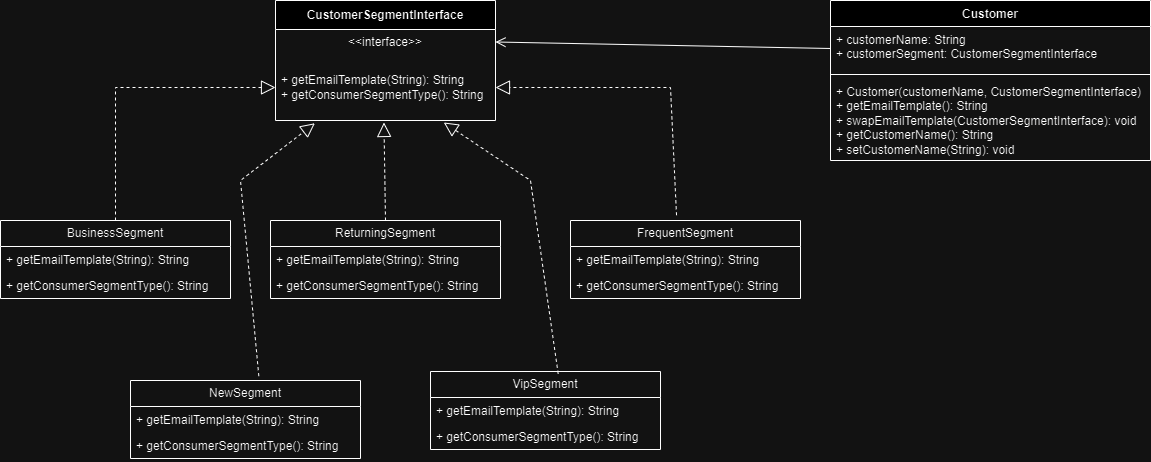

The diagram above was exported from draw.io. Its source (the exported page's mxGraphModel, read from the mxfile embedded in the PNG):
<mxGraphModel dx="1909" dy="1036" grid="1" gridSize="10" guides="1" tooltips="1" connect="1" arrows="1" fold="1" page="1" pageScale="1" pageWidth="850" pageHeight="1100" math="0" shadow="0">
  <root>
    <mxCell id="0" />
    <mxCell id="1" parent="0" />
    <mxCell id="JayA32Zpaa0PIGgnZ6O--3" value="CustomerSegmentInterface" style="swimlane;fontStyle=1;align=center;verticalAlign=middle;childLayout=stackLayout;horizontal=1;startSize=29;horizontalStack=0;resizeParent=1;resizeParentMax=0;resizeLast=0;collapsible=0;marginBottom=0;html=1;whiteSpace=wrap;" vertex="1" parent="1">
      <mxGeometry x="425" y="140" width="220" height="120" as="geometry" />
    </mxCell>
    <mxCell id="JayA32Zpaa0PIGgnZ6O--4" value="&amp;lt;&amp;lt;interface&amp;gt;&amp;gt;" style="text;html=1;strokeColor=none;fillColor=none;align=center;verticalAlign=middle;spacingLeft=4;spacingRight=4;overflow=hidden;rotatable=0;points=[[0,0.5],[1,0.5]];portConstraint=eastwest;whiteSpace=wrap;" vertex="1" parent="JayA32Zpaa0PIGgnZ6O--3">
      <mxGeometry y="29" width="220" height="25" as="geometry" />
    </mxCell>
    <mxCell id="JayA32Zpaa0PIGgnZ6O--5" value="+ getEmailTemplate(String): String&lt;div&gt;+&amp;nbsp;getConsumerSegmentType(): String&lt;/div&gt;" style="text;html=1;strokeColor=none;fillColor=none;align=left;verticalAlign=middle;spacingLeft=4;spacingRight=4;overflow=hidden;rotatable=0;points=[[0,0.5],[1,0.5]];portConstraint=eastwest;whiteSpace=wrap;" vertex="1" parent="JayA32Zpaa0PIGgnZ6O--3">
      <mxGeometry y="54" width="220" height="66" as="geometry" />
    </mxCell>
    <mxCell id="JayA32Zpaa0PIGgnZ6O--7" value="BusinessSegment" style="swimlane;fontStyle=0;childLayout=stackLayout;horizontal=1;startSize=26;fillColor=none;horizontalStack=0;resizeParent=1;resizeParentMax=0;resizeLast=0;collapsible=1;marginBottom=0;whiteSpace=wrap;html=1;" vertex="1" parent="1">
      <mxGeometry x="150" y="360" width="230" height="78" as="geometry" />
    </mxCell>
    <mxCell id="JayA32Zpaa0PIGgnZ6O--8" value="+ getEmailTemplate(String): String" style="text;strokeColor=none;fillColor=none;align=left;verticalAlign=top;spacingLeft=4;spacingRight=4;overflow=hidden;rotatable=0;points=[[0,0.5],[1,0.5]];portConstraint=eastwest;whiteSpace=wrap;html=1;" vertex="1" parent="JayA32Zpaa0PIGgnZ6O--7">
      <mxGeometry y="26" width="230" height="26" as="geometry" />
    </mxCell>
    <mxCell id="JayA32Zpaa0PIGgnZ6O--9" value="+ getConsumerSegmentType(): String" style="text;strokeColor=none;fillColor=none;align=left;verticalAlign=top;spacingLeft=4;spacingRight=4;overflow=hidden;rotatable=0;points=[[0,0.5],[1,0.5]];portConstraint=eastwest;whiteSpace=wrap;html=1;" vertex="1" parent="JayA32Zpaa0PIGgnZ6O--7">
      <mxGeometry y="52" width="230" height="26" as="geometry" />
    </mxCell>
    <mxCell id="JayA32Zpaa0PIGgnZ6O--11" value="ReturningSegment" style="swimlane;fontStyle=0;childLayout=stackLayout;horizontal=1;startSize=26;fillColor=none;horizontalStack=0;resizeParent=1;resizeParentMax=0;resizeLast=0;collapsible=1;marginBottom=0;whiteSpace=wrap;html=1;" vertex="1" parent="1">
      <mxGeometry x="420" y="360" width="230" height="78" as="geometry" />
    </mxCell>
    <mxCell id="JayA32Zpaa0PIGgnZ6O--12" value="+ getEmailTemplate(String): String" style="text;strokeColor=none;fillColor=none;align=left;verticalAlign=top;spacingLeft=4;spacingRight=4;overflow=hidden;rotatable=0;points=[[0,0.5],[1,0.5]];portConstraint=eastwest;whiteSpace=wrap;html=1;" vertex="1" parent="JayA32Zpaa0PIGgnZ6O--11">
      <mxGeometry y="26" width="230" height="26" as="geometry" />
    </mxCell>
    <mxCell id="JayA32Zpaa0PIGgnZ6O--13" value="+ getConsumerSegmentType(): String" style="text;strokeColor=none;fillColor=none;align=left;verticalAlign=top;spacingLeft=4;spacingRight=4;overflow=hidden;rotatable=0;points=[[0,0.5],[1,0.5]];portConstraint=eastwest;whiteSpace=wrap;html=1;" vertex="1" parent="JayA32Zpaa0PIGgnZ6O--11">
      <mxGeometry y="52" width="230" height="26" as="geometry" />
    </mxCell>
    <mxCell id="JayA32Zpaa0PIGgnZ6O--14" value="NewSegment" style="swimlane;fontStyle=0;childLayout=stackLayout;horizontal=1;startSize=26;fillColor=none;horizontalStack=0;resizeParent=1;resizeParentMax=0;resizeLast=0;collapsible=1;marginBottom=0;whiteSpace=wrap;html=1;" vertex="1" parent="1">
      <mxGeometry x="280" y="520" width="230" height="78" as="geometry" />
    </mxCell>
    <mxCell id="JayA32Zpaa0PIGgnZ6O--15" value="+ getEmailTemplate(String): String" style="text;strokeColor=none;fillColor=none;align=left;verticalAlign=top;spacingLeft=4;spacingRight=4;overflow=hidden;rotatable=0;points=[[0,0.5],[1,0.5]];portConstraint=eastwest;whiteSpace=wrap;html=1;" vertex="1" parent="JayA32Zpaa0PIGgnZ6O--14">
      <mxGeometry y="26" width="230" height="26" as="geometry" />
    </mxCell>
    <mxCell id="JayA32Zpaa0PIGgnZ6O--16" value="+ getConsumerSegmentType(): String" style="text;strokeColor=none;fillColor=none;align=left;verticalAlign=top;spacingLeft=4;spacingRight=4;overflow=hidden;rotatable=0;points=[[0,0.5],[1,0.5]];portConstraint=eastwest;whiteSpace=wrap;html=1;" vertex="1" parent="JayA32Zpaa0PIGgnZ6O--14">
      <mxGeometry y="52" width="230" height="26" as="geometry" />
    </mxCell>
    <mxCell id="JayA32Zpaa0PIGgnZ6O--17" value="FrequentSegment" style="swimlane;fontStyle=0;childLayout=stackLayout;horizontal=1;startSize=26;fillColor=none;horizontalStack=0;resizeParent=1;resizeParentMax=0;resizeLast=0;collapsible=1;marginBottom=0;whiteSpace=wrap;html=1;" vertex="1" parent="1">
      <mxGeometry x="720" y="360" width="230" height="78" as="geometry" />
    </mxCell>
    <mxCell id="JayA32Zpaa0PIGgnZ6O--18" value="+ getEmailTemplate(String): String" style="text;strokeColor=none;fillColor=none;align=left;verticalAlign=top;spacingLeft=4;spacingRight=4;overflow=hidden;rotatable=0;points=[[0,0.5],[1,0.5]];portConstraint=eastwest;whiteSpace=wrap;html=1;" vertex="1" parent="JayA32Zpaa0PIGgnZ6O--17">
      <mxGeometry y="26" width="230" height="26" as="geometry" />
    </mxCell>
    <mxCell id="JayA32Zpaa0PIGgnZ6O--19" value="+ getConsumerSegmentType(): String" style="text;strokeColor=none;fillColor=none;align=left;verticalAlign=top;spacingLeft=4;spacingRight=4;overflow=hidden;rotatable=0;points=[[0,0.5],[1,0.5]];portConstraint=eastwest;whiteSpace=wrap;html=1;" vertex="1" parent="JayA32Zpaa0PIGgnZ6O--17">
      <mxGeometry y="52" width="230" height="26" as="geometry" />
    </mxCell>
    <mxCell id="JayA32Zpaa0PIGgnZ6O--20" value="VipSegment" style="swimlane;fontStyle=0;childLayout=stackLayout;horizontal=1;startSize=26;fillColor=none;horizontalStack=0;resizeParent=1;resizeParentMax=0;resizeLast=0;collapsible=1;marginBottom=0;whiteSpace=wrap;html=1;" vertex="1" parent="1">
      <mxGeometry x="580" y="511" width="230" height="78" as="geometry" />
    </mxCell>
    <mxCell id="JayA32Zpaa0PIGgnZ6O--21" value="+ getEmailTemplate(String): String" style="text;strokeColor=none;fillColor=none;align=left;verticalAlign=top;spacingLeft=4;spacingRight=4;overflow=hidden;rotatable=0;points=[[0,0.5],[1,0.5]];portConstraint=eastwest;whiteSpace=wrap;html=1;" vertex="1" parent="JayA32Zpaa0PIGgnZ6O--20">
      <mxGeometry y="26" width="230" height="26" as="geometry" />
    </mxCell>
    <mxCell id="JayA32Zpaa0PIGgnZ6O--22" value="+ getConsumerSegmentType(): String" style="text;strokeColor=none;fillColor=none;align=left;verticalAlign=top;spacingLeft=4;spacingRight=4;overflow=hidden;rotatable=0;points=[[0,0.5],[1,0.5]];portConstraint=eastwest;whiteSpace=wrap;html=1;" vertex="1" parent="JayA32Zpaa0PIGgnZ6O--20">
      <mxGeometry y="52" width="230" height="26" as="geometry" />
    </mxCell>
    <mxCell id="JayA32Zpaa0PIGgnZ6O--27" value="" style="endArrow=block;dashed=1;endFill=0;endSize=12;html=1;rounded=0;entryX=0.493;entryY=1.03;entryDx=0;entryDy=0;entryPerimeter=0;exitX=0.5;exitY=0;exitDx=0;exitDy=0;" edge="1" parent="1" source="JayA32Zpaa0PIGgnZ6O--11" target="JayA32Zpaa0PIGgnZ6O--5">
      <mxGeometry width="160" relative="1" as="geometry">
        <mxPoint x="460" y="465" as="sourcePoint" />
        <mxPoint x="459" y="401" as="targetPoint" />
      </mxGeometry>
    </mxCell>
    <mxCell id="JayA32Zpaa0PIGgnZ6O--28" value="" style="endArrow=block;dashed=1;endFill=0;endSize=12;html=1;rounded=0;entryX=0;entryY=0.5;entryDx=0;entryDy=0;exitX=0.5;exitY=0;exitDx=0;exitDy=0;" edge="1" parent="1" source="JayA32Zpaa0PIGgnZ6O--7" target="JayA32Zpaa0PIGgnZ6O--5">
      <mxGeometry width="160" relative="1" as="geometry">
        <mxPoint x="545" y="370" as="sourcePoint" />
        <mxPoint x="543" y="272" as="targetPoint" />
        <Array as="points">
          <mxPoint x="265" y="227" />
        </Array>
      </mxGeometry>
    </mxCell>
    <mxCell id="JayA32Zpaa0PIGgnZ6O--29" value="" style="endArrow=block;dashed=1;endFill=0;endSize=12;html=1;rounded=0;entryX=1;entryY=0.5;entryDx=0;entryDy=0;exitX=0.461;exitY=-0.067;exitDx=0;exitDy=0;exitPerimeter=0;" edge="1" parent="1" source="JayA32Zpaa0PIGgnZ6O--17" target="JayA32Zpaa0PIGgnZ6O--5">
      <mxGeometry width="160" relative="1" as="geometry">
        <mxPoint x="275" y="370" as="sourcePoint" />
        <mxPoint x="435" y="237" as="targetPoint" />
        <Array as="points">
          <mxPoint x="820" y="227" />
        </Array>
      </mxGeometry>
    </mxCell>
    <mxCell id="JayA32Zpaa0PIGgnZ6O--30" value="" style="endArrow=block;dashed=1;endFill=0;endSize=12;html=1;rounded=0;entryX=0.765;entryY=1.03;entryDx=0;entryDy=0;exitX=0.555;exitY=0.028;exitDx=0;exitDy=0;entryPerimeter=0;exitPerimeter=0;" edge="1" parent="1" source="JayA32Zpaa0PIGgnZ6O--20" target="JayA32Zpaa0PIGgnZ6O--5">
      <mxGeometry width="160" relative="1" as="geometry">
        <mxPoint x="285" y="380" as="sourcePoint" />
        <mxPoint x="445" y="247" as="targetPoint" />
        <Array as="points">
          <mxPoint x="680" y="320" />
        </Array>
      </mxGeometry>
    </mxCell>
    <mxCell id="JayA32Zpaa0PIGgnZ6O--31" value="" style="endArrow=block;dashed=1;endFill=0;endSize=12;html=1;rounded=0;entryX=0.179;entryY=1.042;entryDx=0;entryDy=0;exitX=0.558;exitY=-0.056;exitDx=0;exitDy=0;exitPerimeter=0;entryPerimeter=0;" edge="1" parent="1" source="JayA32Zpaa0PIGgnZ6O--14" target="JayA32Zpaa0PIGgnZ6O--5">
      <mxGeometry width="160" relative="1" as="geometry">
        <mxPoint x="295" y="390" as="sourcePoint" />
        <mxPoint x="455" y="257" as="targetPoint" />
        <Array as="points">
          <mxPoint x="390" y="320" />
        </Array>
      </mxGeometry>
    </mxCell>
    <mxCell id="JayA32Zpaa0PIGgnZ6O--32" value="Customer" style="swimlane;fontStyle=1;align=center;verticalAlign=top;childLayout=stackLayout;horizontal=1;startSize=26;horizontalStack=0;resizeParent=1;resizeParentMax=0;resizeLast=0;collapsible=1;marginBottom=0;whiteSpace=wrap;html=1;" vertex="1" parent="1">
      <mxGeometry x="980" y="140" width="320" height="160" as="geometry" />
    </mxCell>
    <mxCell id="JayA32Zpaa0PIGgnZ6O--33" value="+ customerName: String&lt;div&gt;+&amp;nbsp;customerSegment:&amp;nbsp;CustomerSegmentInterface&lt;/div&gt;" style="text;strokeColor=none;fillColor=none;align=left;verticalAlign=top;spacingLeft=4;spacingRight=4;overflow=hidden;rotatable=0;points=[[0,0.5],[1,0.5]];portConstraint=eastwest;whiteSpace=wrap;html=1;" vertex="1" parent="JayA32Zpaa0PIGgnZ6O--32">
      <mxGeometry y="26" width="320" height="44" as="geometry" />
    </mxCell>
    <mxCell id="JayA32Zpaa0PIGgnZ6O--34" value="" style="line;strokeWidth=1;fillColor=none;align=left;verticalAlign=middle;spacingTop=-1;spacingLeft=3;spacingRight=3;rotatable=0;labelPosition=right;points=[];portConstraint=eastwest;strokeColor=inherit;" vertex="1" parent="JayA32Zpaa0PIGgnZ6O--32">
      <mxGeometry y="70" width="320" height="8" as="geometry" />
    </mxCell>
    <mxCell id="JayA32Zpaa0PIGgnZ6O--35" value="+ Customer(customerName,&amp;nbsp;CustomerSegmentInterface)&lt;div&gt;+ getEmailTemplate(): String&lt;/div&gt;&lt;div&gt;+&amp;nbsp;swapEmailTemplate(CustomerSegmentInterface): void&lt;/div&gt;&lt;div&gt;+&amp;nbsp;getCustomerName(): String&lt;/div&gt;&lt;div&gt;+&amp;nbsp;setCustomerName(String): void&lt;/div&gt;" style="text;strokeColor=none;fillColor=none;align=left;verticalAlign=top;spacingLeft=4;spacingRight=4;overflow=hidden;rotatable=0;points=[[0,0.5],[1,0.5]];portConstraint=eastwest;whiteSpace=wrap;html=1;" vertex="1" parent="JayA32Zpaa0PIGgnZ6O--32">
      <mxGeometry y="78" width="320" height="82" as="geometry" />
    </mxCell>
    <mxCell id="JayA32Zpaa0PIGgnZ6O--36" value="" style="endArrow=open;startArrow=none;endFill=0;startFill=0;endSize=8;html=1;verticalAlign=bottom;labelBackgroundColor=none;strokeWidth=1;rounded=0;exitX=0;exitY=0.5;exitDx=0;exitDy=0;entryX=1;entryY=0.5;entryDx=0;entryDy=0;" edge="1" parent="1" source="JayA32Zpaa0PIGgnZ6O--33" target="JayA32Zpaa0PIGgnZ6O--4">
      <mxGeometry width="160" relative="1" as="geometry">
        <mxPoint x="1530" y="340" as="sourcePoint" />
        <mxPoint x="1690" y="340" as="targetPoint" />
      </mxGeometry>
    </mxCell>
  </root>
</mxGraphModel>